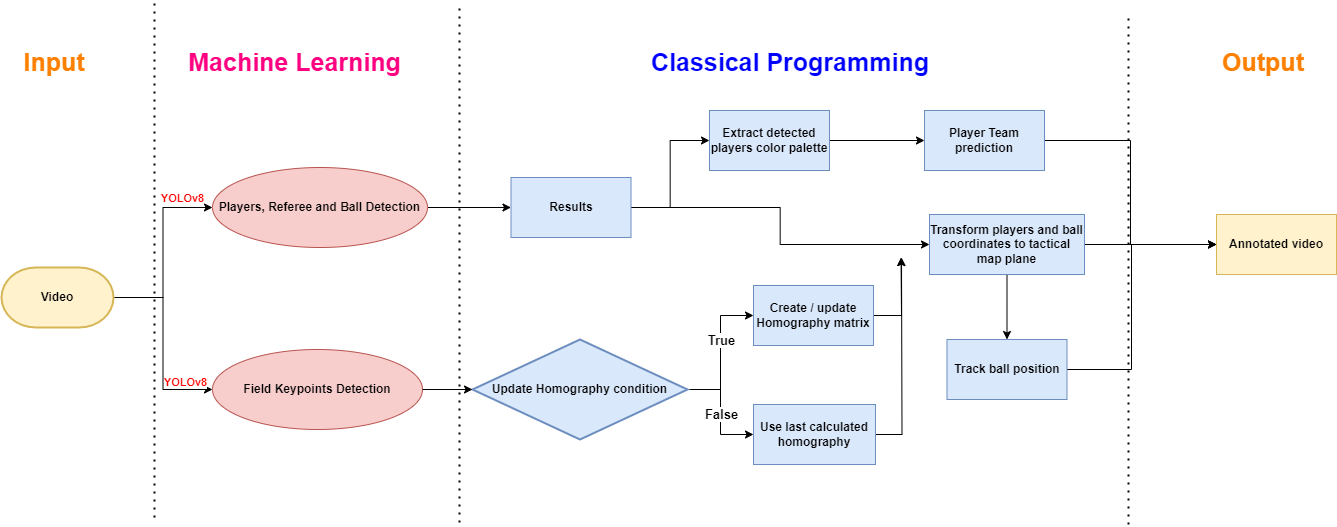

The diagram above was exported from draw.io. Its source (the exported page's mxGraphModel, read from the mxfile embedded in the PNG):
<mxGraphModel dx="1130" dy="603" grid="0" gridSize="10" guides="1" tooltips="1" connect="1" arrows="1" fold="1" page="0" pageScale="1" pageWidth="827" pageHeight="1169" math="0" shadow="0">
  <root>
    <mxCell id="0" />
    <mxCell id="1" parent="0" />
    <mxCell id="lvbdRKCeQ7Ar2Ipg9DIM-4" style="edgeStyle=orthogonalEdgeStyle;rounded=0;orthogonalLoop=1;jettySize=auto;html=1;entryX=0;entryY=0.5;entryDx=0;entryDy=0;" edge="1" parent="1" source="lvbdRKCeQ7Ar2Ipg9DIM-1" target="lvbdRKCeQ7Ar2Ipg9DIM-2">
      <mxGeometry relative="1" as="geometry" />
    </mxCell>
    <mxCell id="lvbdRKCeQ7Ar2Ipg9DIM-36" value="&lt;b&gt;&lt;font color=&quot;#ff0000&quot;&gt;YOLOv8&lt;/font&gt;&lt;/b&gt;" style="edgeLabel;html=1;align=center;verticalAlign=middle;resizable=0;points=[];" vertex="1" connectable="0" parent="lvbdRKCeQ7Ar2Ipg9DIM-4">
      <mxGeometry x="0.6802" y="4" relative="1" as="geometry">
        <mxPoint y="-6" as="offset" />
      </mxGeometry>
    </mxCell>
    <mxCell id="lvbdRKCeQ7Ar2Ipg9DIM-5" style="edgeStyle=orthogonalEdgeStyle;rounded=0;orthogonalLoop=1;jettySize=auto;html=1;entryX=0;entryY=0.5;entryDx=0;entryDy=0;" edge="1" parent="1" source="lvbdRKCeQ7Ar2Ipg9DIM-1" target="lvbdRKCeQ7Ar2Ipg9DIM-3">
      <mxGeometry relative="1" as="geometry" />
    </mxCell>
    <mxCell id="lvbdRKCeQ7Ar2Ipg9DIM-1" value="&lt;b&gt;Video&lt;/b&gt;" style="strokeWidth=2;html=1;shape=mxgraph.flowchart.terminator;whiteSpace=wrap;fillColor=#fff2cc;strokeColor=#d6b656;" vertex="1" parent="1">
      <mxGeometry x="39" y="310" width="112" height="60" as="geometry" />
    </mxCell>
    <mxCell id="lvbdRKCeQ7Ar2Ipg9DIM-16" style="edgeStyle=orthogonalEdgeStyle;rounded=0;orthogonalLoop=1;jettySize=auto;html=1;" edge="1" parent="1" source="lvbdRKCeQ7Ar2Ipg9DIM-2" target="lvbdRKCeQ7Ar2Ipg9DIM-6">
      <mxGeometry relative="1" as="geometry" />
    </mxCell>
    <mxCell id="lvbdRKCeQ7Ar2Ipg9DIM-2" value="&lt;b&gt;Players, Referee and Ball Detection&lt;/b&gt;" style="ellipse;whiteSpace=wrap;html=1;fillColor=#f8cecc;strokeColor=#b85450;" vertex="1" parent="1">
      <mxGeometry x="250" y="210" width="215" height="80" as="geometry" />
    </mxCell>
    <mxCell id="lvbdRKCeQ7Ar2Ipg9DIM-3" value="&lt;b&gt;Field Keypoints Detection&lt;/b&gt;" style="ellipse;whiteSpace=wrap;html=1;fillColor=#f8cecc;strokeColor=#b85450;" vertex="1" parent="1">
      <mxGeometry x="250" y="392" width="210" height="80" as="geometry" />
    </mxCell>
    <mxCell id="lvbdRKCeQ7Ar2Ipg9DIM-9" style="edgeStyle=orthogonalEdgeStyle;rounded=0;orthogonalLoop=1;jettySize=auto;html=1;entryX=0;entryY=0.5;entryDx=0;entryDy=0;" edge="1" parent="1" source="lvbdRKCeQ7Ar2Ipg9DIM-6" target="lvbdRKCeQ7Ar2Ipg9DIM-8">
      <mxGeometry relative="1" as="geometry" />
    </mxCell>
    <mxCell id="lvbdRKCeQ7Ar2Ipg9DIM-20" style="edgeStyle=orthogonalEdgeStyle;rounded=0;orthogonalLoop=1;jettySize=auto;html=1;entryX=0;entryY=0.5;entryDx=0;entryDy=0;" edge="1" parent="1" source="lvbdRKCeQ7Ar2Ipg9DIM-6" target="lvbdRKCeQ7Ar2Ipg9DIM-13">
      <mxGeometry relative="1" as="geometry" />
    </mxCell>
    <mxCell id="lvbdRKCeQ7Ar2Ipg9DIM-6" value="&lt;b&gt;Results&lt;/b&gt;" style="rounded=0;whiteSpace=wrap;html=1;fillColor=#dae8fc;strokeColor=#6c8ebf;" vertex="1" parent="1">
      <mxGeometry x="548.5" y="220" width="120" height="60" as="geometry" />
    </mxCell>
    <mxCell id="lvbdRKCeQ7Ar2Ipg9DIM-18" style="edgeStyle=orthogonalEdgeStyle;rounded=0;orthogonalLoop=1;jettySize=auto;html=1;entryX=0;entryY=0.5;entryDx=0;entryDy=0;" edge="1" parent="1" source="lvbdRKCeQ7Ar2Ipg9DIM-7" target="lvbdRKCeQ7Ar2Ipg9DIM-10">
      <mxGeometry relative="1" as="geometry" />
    </mxCell>
    <mxCell id="lvbdRKCeQ7Ar2Ipg9DIM-38" value="True" style="edgeLabel;html=1;align=center;verticalAlign=middle;resizable=0;points=[];fontStyle=1;fontSize=13;" vertex="1" connectable="0" parent="lvbdRKCeQ7Ar2Ipg9DIM-18">
      <mxGeometry x="0.1176" y="-2" relative="1" as="geometry">
        <mxPoint x="-2" y="-5" as="offset" />
      </mxGeometry>
    </mxCell>
    <mxCell id="lvbdRKCeQ7Ar2Ipg9DIM-19" style="edgeStyle=orthogonalEdgeStyle;rounded=0;orthogonalLoop=1;jettySize=auto;html=1;entryX=0;entryY=0.5;entryDx=0;entryDy=0;fontStyle=1" edge="1" parent="1" source="lvbdRKCeQ7Ar2Ipg9DIM-7" target="lvbdRKCeQ7Ar2Ipg9DIM-12">
      <mxGeometry relative="1" as="geometry" />
    </mxCell>
    <mxCell id="lvbdRKCeQ7Ar2Ipg9DIM-39" value="False" style="edgeLabel;html=1;align=center;verticalAlign=middle;resizable=0;points=[];fontStyle=1;fontSize=13;" vertex="1" connectable="0" parent="lvbdRKCeQ7Ar2Ipg9DIM-19">
      <mxGeometry x="0.0085" y="-2" relative="1" as="geometry">
        <mxPoint x="2" as="offset" />
      </mxGeometry>
    </mxCell>
    <mxCell id="lvbdRKCeQ7Ar2Ipg9DIM-7" value="&lt;b&gt;Update Homography condition&lt;/b&gt;" style="strokeWidth=2;html=1;shape=mxgraph.flowchart.decision;whiteSpace=wrap;fillColor=#dae8fc;strokeColor=#6c8ebf;" vertex="1" parent="1">
      <mxGeometry x="510" y="382" width="215" height="100" as="geometry" />
    </mxCell>
    <mxCell id="lvbdRKCeQ7Ar2Ipg9DIM-23" style="edgeStyle=orthogonalEdgeStyle;rounded=0;orthogonalLoop=1;jettySize=auto;html=1;" edge="1" parent="1" source="lvbdRKCeQ7Ar2Ipg9DIM-8" target="lvbdRKCeQ7Ar2Ipg9DIM-11">
      <mxGeometry relative="1" as="geometry" />
    </mxCell>
    <mxCell id="lvbdRKCeQ7Ar2Ipg9DIM-8" value="&lt;b&gt;Extract detected players color palette&lt;/b&gt;" style="rounded=0;whiteSpace=wrap;html=1;fillColor=#dae8fc;strokeColor=#6c8ebf;" vertex="1" parent="1">
      <mxGeometry x="747" y="153" width="120" height="60" as="geometry" />
    </mxCell>
    <mxCell id="lvbdRKCeQ7Ar2Ipg9DIM-21" style="edgeStyle=orthogonalEdgeStyle;rounded=0;orthogonalLoop=1;jettySize=auto;html=1;" edge="1" parent="1" source="lvbdRKCeQ7Ar2Ipg9DIM-10">
      <mxGeometry relative="1" as="geometry">
        <mxPoint x="938.5350734165738" y="300.0183563232422" as="targetPoint" />
      </mxGeometry>
    </mxCell>
    <mxCell id="lvbdRKCeQ7Ar2Ipg9DIM-10" value="&lt;b&gt;Create / update Homography matrix&lt;/b&gt;" style="rounded=0;whiteSpace=wrap;html=1;fillColor=#dae8fc;strokeColor=#6c8ebf;" vertex="1" parent="1">
      <mxGeometry x="791" y="328" width="120" height="60" as="geometry" />
    </mxCell>
    <mxCell id="lvbdRKCeQ7Ar2Ipg9DIM-24" style="edgeStyle=orthogonalEdgeStyle;rounded=0;orthogonalLoop=1;jettySize=auto;html=1;entryX=0;entryY=0.5;entryDx=0;entryDy=0;" edge="1" parent="1" source="lvbdRKCeQ7Ar2Ipg9DIM-11" target="lvbdRKCeQ7Ar2Ipg9DIM-15">
      <mxGeometry relative="1" as="geometry" />
    </mxCell>
    <mxCell id="lvbdRKCeQ7Ar2Ipg9DIM-11" value="&lt;b&gt;Player Team prediction&lt;/b&gt;" style="rounded=0;whiteSpace=wrap;html=1;fillColor=#dae8fc;strokeColor=#6c8ebf;" vertex="1" parent="1">
      <mxGeometry x="962" y="153" width="120" height="60" as="geometry" />
    </mxCell>
    <mxCell id="lvbdRKCeQ7Ar2Ipg9DIM-22" style="edgeStyle=orthogonalEdgeStyle;rounded=0;orthogonalLoop=1;jettySize=auto;html=1;" edge="1" parent="1" source="lvbdRKCeQ7Ar2Ipg9DIM-12">
      <mxGeometry relative="1" as="geometry">
        <mxPoint x="939" y="300" as="targetPoint" />
      </mxGeometry>
    </mxCell>
    <mxCell id="lvbdRKCeQ7Ar2Ipg9DIM-12" value="&lt;b&gt;Use last calculated homography&lt;/b&gt;" style="rounded=0;whiteSpace=wrap;html=1;fillColor=#dae8fc;strokeColor=#6c8ebf;" vertex="1" parent="1">
      <mxGeometry x="791" y="447" width="122" height="60" as="geometry" />
    </mxCell>
    <mxCell id="lvbdRKCeQ7Ar2Ipg9DIM-25" style="edgeStyle=orthogonalEdgeStyle;rounded=0;orthogonalLoop=1;jettySize=auto;html=1;entryX=0;entryY=0.5;entryDx=0;entryDy=0;" edge="1" parent="1" source="lvbdRKCeQ7Ar2Ipg9DIM-13" target="lvbdRKCeQ7Ar2Ipg9DIM-15">
      <mxGeometry relative="1" as="geometry" />
    </mxCell>
    <mxCell id="lvbdRKCeQ7Ar2Ipg9DIM-26" style="edgeStyle=orthogonalEdgeStyle;rounded=0;orthogonalLoop=1;jettySize=auto;html=1;entryX=0.5;entryY=0;entryDx=0;entryDy=0;" edge="1" parent="1" source="lvbdRKCeQ7Ar2Ipg9DIM-13" target="lvbdRKCeQ7Ar2Ipg9DIM-14">
      <mxGeometry relative="1" as="geometry" />
    </mxCell>
    <mxCell id="lvbdRKCeQ7Ar2Ipg9DIM-13" value="&lt;b&gt;Transform players and ball coordinates to tactical map plane&lt;/b&gt;" style="rounded=0;whiteSpace=wrap;html=1;fillColor=#dae8fc;strokeColor=#6c8ebf;" vertex="1" parent="1">
      <mxGeometry x="967" y="257" width="155" height="60" as="geometry" />
    </mxCell>
    <mxCell id="lvbdRKCeQ7Ar2Ipg9DIM-27" style="edgeStyle=orthogonalEdgeStyle;rounded=0;orthogonalLoop=1;jettySize=auto;html=1;entryX=0;entryY=0.5;entryDx=0;entryDy=0;" edge="1" parent="1" source="lvbdRKCeQ7Ar2Ipg9DIM-14" target="lvbdRKCeQ7Ar2Ipg9DIM-15">
      <mxGeometry relative="1" as="geometry">
        <Array as="points">
          <mxPoint x="1169" y="412" />
          <mxPoint x="1169" y="287" />
        </Array>
      </mxGeometry>
    </mxCell>
    <mxCell id="lvbdRKCeQ7Ar2Ipg9DIM-14" value="&lt;b&gt;Track ball position&lt;/b&gt;" style="rounded=0;whiteSpace=wrap;html=1;fillColor=#dae8fc;strokeColor=#6c8ebf;" vertex="1" parent="1">
      <mxGeometry x="984.5" y="382" width="120" height="60" as="geometry" />
    </mxCell>
    <mxCell id="lvbdRKCeQ7Ar2Ipg9DIM-15" value="&lt;b&gt;Annotated video&lt;/b&gt;" style="rounded=0;whiteSpace=wrap;html=1;fillColor=#fff2cc;strokeColor=#d6b656;" vertex="1" parent="1">
      <mxGeometry x="1254" y="257" width="120" height="60" as="geometry" />
    </mxCell>
    <mxCell id="lvbdRKCeQ7Ar2Ipg9DIM-17" style="edgeStyle=orthogonalEdgeStyle;rounded=0;orthogonalLoop=1;jettySize=auto;html=1;entryX=0;entryY=0.5;entryDx=0;entryDy=0;entryPerimeter=0;" edge="1" parent="1" source="lvbdRKCeQ7Ar2Ipg9DIM-3" target="lvbdRKCeQ7Ar2Ipg9DIM-7">
      <mxGeometry relative="1" as="geometry" />
    </mxCell>
    <mxCell id="lvbdRKCeQ7Ar2Ipg9DIM-28" value="&lt;font color=&quot;#ff8000&quot; style=&quot;font-size: 25px;&quot;&gt;&lt;b&gt;Input&lt;/b&gt;&lt;/font&gt;" style="text;html=1;align=center;verticalAlign=middle;whiteSpace=wrap;rounded=0;" vertex="1" parent="1">
      <mxGeometry x="62" y="89" width="60" height="30" as="geometry" />
    </mxCell>
    <mxCell id="lvbdRKCeQ7Ar2Ipg9DIM-29" value="&lt;font color=&quot;#ff0080&quot; style=&quot;font-size: 25px;&quot;&gt;&lt;b&gt;Machine Learning&amp;nbsp;&lt;/b&gt;&lt;/font&gt;" style="text;html=1;align=center;verticalAlign=middle;whiteSpace=wrap;rounded=0;" vertex="1" parent="1">
      <mxGeometry x="217" y="89" width="238" height="30" as="geometry" />
    </mxCell>
    <mxCell id="lvbdRKCeQ7Ar2Ipg9DIM-30" value="&lt;font color=&quot;#0000ff&quot; style=&quot;font-size: 25px;&quot;&gt;&lt;b&gt;Classical Programming&lt;/b&gt;&lt;/font&gt;" style="text;html=1;align=center;verticalAlign=middle;whiteSpace=wrap;rounded=0;" vertex="1" parent="1">
      <mxGeometry x="664" y="89" width="328" height="30" as="geometry" />
    </mxCell>
    <mxCell id="lvbdRKCeQ7Ar2Ipg9DIM-31" value="&lt;font color=&quot;#ff8000&quot; style=&quot;font-size: 25px;&quot;&gt;&lt;b&gt;Output&lt;/b&gt;&lt;/font&gt;" style="text;html=1;align=center;verticalAlign=middle;whiteSpace=wrap;rounded=0;" vertex="1" parent="1">
      <mxGeometry x="1271" y="89" width="60" height="30" as="geometry" />
    </mxCell>
    <mxCell id="lvbdRKCeQ7Ar2Ipg9DIM-32" value="" style="endArrow=none;dashed=1;html=1;dashPattern=1 3;strokeWidth=2;rounded=0;" edge="1" parent="1">
      <mxGeometry width="50" height="50" relative="1" as="geometry">
        <mxPoint x="192" y="560" as="sourcePoint" />
        <mxPoint x="192" y="44" as="targetPoint" />
      </mxGeometry>
    </mxCell>
    <mxCell id="lvbdRKCeQ7Ar2Ipg9DIM-33" value="" style="endArrow=none;dashed=1;html=1;dashPattern=1 3;strokeWidth=2;rounded=0;" edge="1" parent="1">
      <mxGeometry width="50" height="50" relative="1" as="geometry">
        <mxPoint x="497" y="565" as="sourcePoint" />
        <mxPoint x="497" y="49" as="targetPoint" />
      </mxGeometry>
    </mxCell>
    <mxCell id="lvbdRKCeQ7Ar2Ipg9DIM-34" value="" style="endArrow=none;dashed=1;html=1;dashPattern=1 3;strokeWidth=2;rounded=0;" edge="1" parent="1">
      <mxGeometry width="50" height="50" relative="1" as="geometry">
        <mxPoint x="1166" y="567" as="sourcePoint" />
        <mxPoint x="1166" y="56" as="targetPoint" />
      </mxGeometry>
    </mxCell>
    <mxCell id="lvbdRKCeQ7Ar2Ipg9DIM-37" value="&lt;b&gt;&lt;font color=&quot;#ff0000&quot;&gt;YOLOv8&lt;/font&gt;&lt;/b&gt;" style="edgeLabel;html=1;align=center;verticalAlign=middle;resizable=0;points=[];" vertex="1" connectable="0" parent="1">
      <mxGeometry x="236.00376384811418" y="246.9988022241109" as="geometry">
        <mxPoint x="-14" y="177" as="offset" />
      </mxGeometry>
    </mxCell>
  </root>
</mxGraphModel>